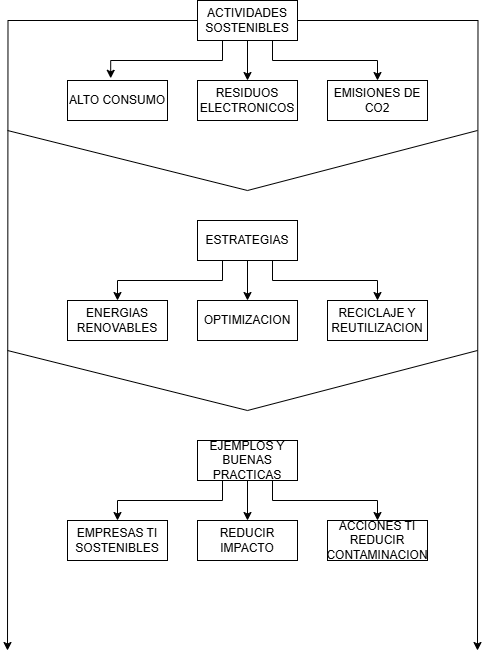

The diagram above was exported from draw.io. Its source (the exported page's mxGraphModel, read from the mxfile embedded in the PNG):
<mxGraphModel dx="1050" dy="557" grid="1" gridSize="10" guides="1" tooltips="1" connect="1" arrows="1" fold="1" page="1" pageScale="1" pageWidth="827" pageHeight="1169" math="0" shadow="0">
  <root>
    <mxCell id="0" />
    <mxCell id="1" parent="0" />
    <mxCell id="XFolUhkbuSojoavcD_m--5" value="" style="edgeStyle=orthogonalEdgeStyle;rounded=0;orthogonalLoop=1;jettySize=auto;html=1;" edge="1" parent="1" source="XFolUhkbuSojoavcD_m--1" target="XFolUhkbuSojoavcD_m--3">
      <mxGeometry relative="1" as="geometry" />
    </mxCell>
    <mxCell id="XFolUhkbuSojoavcD_m--7" style="edgeStyle=orthogonalEdgeStyle;rounded=0;orthogonalLoop=1;jettySize=auto;html=1;exitX=0.75;exitY=1;exitDx=0;exitDy=0;entryX=0.5;entryY=0;entryDx=0;entryDy=0;" edge="1" parent="1" source="XFolUhkbuSojoavcD_m--1" target="XFolUhkbuSojoavcD_m--4">
      <mxGeometry relative="1" as="geometry" />
    </mxCell>
    <mxCell id="XFolUhkbuSojoavcD_m--29" style="edgeStyle=orthogonalEdgeStyle;rounded=0;orthogonalLoop=1;jettySize=auto;html=1;exitX=0;exitY=0.5;exitDx=0;exitDy=0;" edge="1" parent="1" source="XFolUhkbuSojoavcD_m--1">
      <mxGeometry relative="1" as="geometry">
        <mxPoint x="150" y="750" as="targetPoint" />
      </mxGeometry>
    </mxCell>
    <mxCell id="XFolUhkbuSojoavcD_m--30" style="edgeStyle=orthogonalEdgeStyle;rounded=0;orthogonalLoop=1;jettySize=auto;html=1;exitX=1;exitY=0.5;exitDx=0;exitDy=0;" edge="1" parent="1" source="XFolUhkbuSojoavcD_m--1">
      <mxGeometry relative="1" as="geometry">
        <mxPoint x="620" y="750" as="targetPoint" />
      </mxGeometry>
    </mxCell>
    <mxCell id="XFolUhkbuSojoavcD_m--1" value="ACTIVIDADES&lt;div&gt;SOSTENIBLES&lt;/div&gt;" style="whiteSpace=wrap;html=1;align=center;" vertex="1" parent="1">
      <mxGeometry x="340" y="100" width="100" height="40" as="geometry" />
    </mxCell>
    <mxCell id="XFolUhkbuSojoavcD_m--2" value="ALTO CONSUMO" style="whiteSpace=wrap;html=1;align=center;" vertex="1" parent="1">
      <mxGeometry x="210" y="180" width="100" height="40" as="geometry" />
    </mxCell>
    <mxCell id="XFolUhkbuSojoavcD_m--3" value="RESIDUOS ELECTRONICOS" style="whiteSpace=wrap;html=1;align=center;" vertex="1" parent="1">
      <mxGeometry x="340" y="180" width="100" height="40" as="geometry" />
    </mxCell>
    <mxCell id="XFolUhkbuSojoavcD_m--4" value="EMISIONES DE CO2" style="whiteSpace=wrap;html=1;align=center;" vertex="1" parent="1">
      <mxGeometry x="470" y="180" width="100" height="40" as="geometry" />
    </mxCell>
    <mxCell id="XFolUhkbuSojoavcD_m--6" style="edgeStyle=orthogonalEdgeStyle;rounded=0;orthogonalLoop=1;jettySize=auto;html=1;exitX=0.25;exitY=1;exitDx=0;exitDy=0;entryX=0.432;entryY=-0.055;entryDx=0;entryDy=0;entryPerimeter=0;" edge="1" parent="1" source="XFolUhkbuSojoavcD_m--1" target="XFolUhkbuSojoavcD_m--2">
      <mxGeometry relative="1" as="geometry" />
    </mxCell>
    <mxCell id="XFolUhkbuSojoavcD_m--8" value="" style="endArrow=none;html=1;rounded=0;" edge="1" parent="1">
      <mxGeometry relative="1" as="geometry">
        <mxPoint x="150" y="230" as="sourcePoint" />
        <mxPoint x="620" y="230" as="targetPoint" />
        <Array as="points">
          <mxPoint x="390" y="290" />
        </Array>
      </mxGeometry>
    </mxCell>
    <mxCell id="XFolUhkbuSojoavcD_m--14" value="" style="edgeStyle=orthogonalEdgeStyle;rounded=0;orthogonalLoop=1;jettySize=auto;html=1;" edge="1" parent="1" source="XFolUhkbuSojoavcD_m--9" target="XFolUhkbuSojoavcD_m--12">
      <mxGeometry relative="1" as="geometry" />
    </mxCell>
    <mxCell id="XFolUhkbuSojoavcD_m--16" style="edgeStyle=orthogonalEdgeStyle;rounded=0;orthogonalLoop=1;jettySize=auto;html=1;exitX=0.25;exitY=1;exitDx=0;exitDy=0;entryX=0.5;entryY=0;entryDx=0;entryDy=0;" edge="1" parent="1" source="XFolUhkbuSojoavcD_m--9" target="XFolUhkbuSojoavcD_m--11">
      <mxGeometry relative="1" as="geometry" />
    </mxCell>
    <mxCell id="XFolUhkbuSojoavcD_m--17" style="edgeStyle=orthogonalEdgeStyle;rounded=0;orthogonalLoop=1;jettySize=auto;html=1;exitX=0.75;exitY=1;exitDx=0;exitDy=0;entryX=0.5;entryY=0;entryDx=0;entryDy=0;" edge="1" parent="1" source="XFolUhkbuSojoavcD_m--9" target="XFolUhkbuSojoavcD_m--13">
      <mxGeometry relative="1" as="geometry" />
    </mxCell>
    <mxCell id="XFolUhkbuSojoavcD_m--9" value="&lt;div&gt;ESTRATEGIAS&lt;/div&gt;" style="whiteSpace=wrap;html=1;align=center;" vertex="1" parent="1">
      <mxGeometry x="340" y="320" width="100" height="40" as="geometry" />
    </mxCell>
    <mxCell id="XFolUhkbuSojoavcD_m--11" value="ENERGIAS RENOVABLES" style="whiteSpace=wrap;html=1;align=center;" vertex="1" parent="1">
      <mxGeometry x="210" y="400" width="100" height="40" as="geometry" />
    </mxCell>
    <mxCell id="XFolUhkbuSojoavcD_m--12" value="OPTIMIZACION" style="whiteSpace=wrap;html=1;align=center;" vertex="1" parent="1">
      <mxGeometry x="340" y="400" width="100" height="40" as="geometry" />
    </mxCell>
    <mxCell id="XFolUhkbuSojoavcD_m--13" value="RECICLAJE Y REUTILIZACION" style="whiteSpace=wrap;html=1;align=center;" vertex="1" parent="1">
      <mxGeometry x="470" y="400" width="100" height="40" as="geometry" />
    </mxCell>
    <mxCell id="XFolUhkbuSojoavcD_m--18" value="" style="endArrow=none;html=1;rounded=0;" edge="1" parent="1">
      <mxGeometry relative="1" as="geometry">
        <mxPoint x="150" y="450" as="sourcePoint" />
        <mxPoint x="620" y="450" as="targetPoint" />
        <Array as="points">
          <mxPoint x="390" y="510" />
        </Array>
      </mxGeometry>
    </mxCell>
    <mxCell id="XFolUhkbuSojoavcD_m--22" value="" style="edgeStyle=orthogonalEdgeStyle;rounded=0;orthogonalLoop=1;jettySize=auto;html=1;" edge="1" parent="1" source="XFolUhkbuSojoavcD_m--25" target="XFolUhkbuSojoavcD_m--27">
      <mxGeometry relative="1" as="geometry" />
    </mxCell>
    <mxCell id="XFolUhkbuSojoavcD_m--23" style="edgeStyle=orthogonalEdgeStyle;rounded=0;orthogonalLoop=1;jettySize=auto;html=1;exitX=0.25;exitY=1;exitDx=0;exitDy=0;entryX=0.5;entryY=0;entryDx=0;entryDy=0;" edge="1" parent="1" source="XFolUhkbuSojoavcD_m--25" target="XFolUhkbuSojoavcD_m--26">
      <mxGeometry relative="1" as="geometry" />
    </mxCell>
    <mxCell id="XFolUhkbuSojoavcD_m--24" style="edgeStyle=orthogonalEdgeStyle;rounded=0;orthogonalLoop=1;jettySize=auto;html=1;exitX=0.75;exitY=1;exitDx=0;exitDy=0;entryX=0.5;entryY=0;entryDx=0;entryDy=0;" edge="1" parent="1" source="XFolUhkbuSojoavcD_m--25" target="XFolUhkbuSojoavcD_m--28">
      <mxGeometry relative="1" as="geometry" />
    </mxCell>
    <mxCell id="XFolUhkbuSojoavcD_m--25" value="EJEMPLOS Y BUENAS PRACTICAS" style="whiteSpace=wrap;html=1;align=center;" vertex="1" parent="1">
      <mxGeometry x="340" y="540" width="100" height="40" as="geometry" />
    </mxCell>
    <mxCell id="XFolUhkbuSojoavcD_m--26" value="EMPRESAS TI SOSTENIBLES" style="whiteSpace=wrap;html=1;align=center;" vertex="1" parent="1">
      <mxGeometry x="210" y="620" width="100" height="40" as="geometry" />
    </mxCell>
    <mxCell id="XFolUhkbuSojoavcD_m--27" value="REDUCIR IMPACTO" style="whiteSpace=wrap;html=1;align=center;" vertex="1" parent="1">
      <mxGeometry x="340" y="620" width="100" height="40" as="geometry" />
    </mxCell>
    <mxCell id="XFolUhkbuSojoavcD_m--28" value="ACCIONES TI REDUCIR CONTAMINACION" style="whiteSpace=wrap;html=1;align=center;" vertex="1" parent="1">
      <mxGeometry x="470" y="620" width="100" height="40" as="geometry" />
    </mxCell>
  </root>
</mxGraphModel>